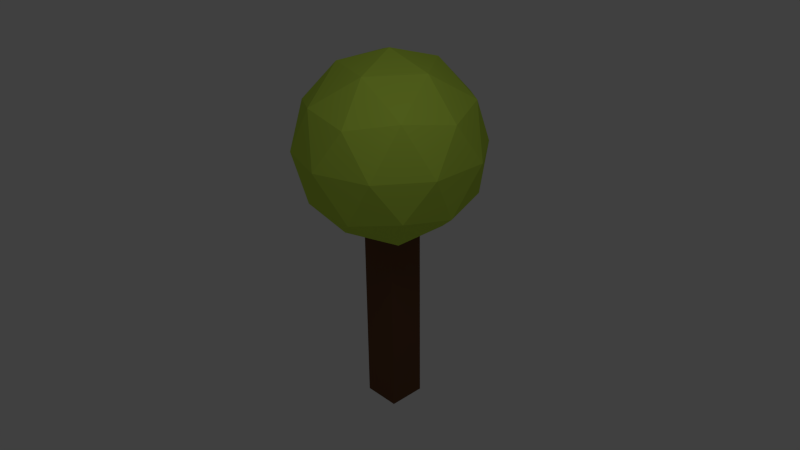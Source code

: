 # Source: tree.blend  (saved by Blender 2.62.0; exported with 4.5.12 LTS)
import bpy
from mathutils import Matrix  # noqa: F401  (used for matrix-valued properties, if any)

bpy.ops.wm.read_factory_settings(use_empty=True)
scene = bpy.context.scene
scene.name = 'Scene'

# ---- collections
col_collection_1 = bpy.data.collections.new('Collection 1'); scene.collection.children.link(col_collection_1)

# ---- materials (node trees are filled in below, after node groups)
mat_wood = bpy.data.materials.new('wood')
mat_wood.alpha_threshold = 0.0
mat_wood.use_transparent_shadow = False
mat_wood.diffuse_color = (0.1523, 0.07029, 0.03479, 1.0)
mat_wood.roughness = 0.5
mat_wood.line_color = (0.0, 0.0, 0.0, 1.0)
mat_leaves = bpy.data.materials.new('leaves')
mat_leaves.alpha_threshold = 0.0
mat_leaves.use_transparent_shadow = False
mat_leaves.diffuse_color = (0.5745, 0.8, 0.08247, 1.0)
mat_leaves.roughness = 0.5
mat_leaves.line_color = (0.0, 0.0, 0.0, 1.0)

# ---- material node trees

# ---- world
world_world = bpy.data.worlds.new('World'); scene.world = world_world
world_world.color = (0.05088, 0.05088, 0.05088)
world_world.use_sun_shadow = False
world_world.sun_shadow_jitter_overblur = 0.0
world_world.cycles.sampling_method = 'MANUAL'
world_world.cycles.sample_map_resolution = 256
world_world.light_settings.ao_factor = 0.15

# ---- cameras
cam_camera = bpy.data.cameras.new('Camera')
cam_camera.clip_end = 100.0
cam_camera.lens = 35.0
cam_camera.sensor_width = 32.0
cam_camera.sensor_height = 18.0
cam_camera.ortho_scale = 7.314
cam_camera.dof.focus_distance = 0.0
cam_camera.dof.aperture_fstop = 128.0

# ---- lights
light_lamp = bpy.data.lights.new('Lamp', 'POINT')
light_lamp.transmission_factor = 0.0
light_lamp.cutoff_distance = 30.0
light_lamp.energy = 100.0
light_lamp.shadow_buffer_clip_start = 1.001
light_lamp.shadow_soft_size = 1.0
light_lamp.shadow_maximum_resolution = 0.006
light_lamp.use_absolute_resolution = True
light_lamp.cycles.use_multiple_importance_sampling = False

# ---- meshes
me_tree = bpy.data.meshes.new('tree')
me_tree.from_pydata([(0.4014, 0.4014, 0.004106), (0.4014, -0.4014, 0.004106), (-0.4014, -0.4014, 0.004106), (-0.4014, 0.4014, 0.004106), (0.4014, 0.4014, 4.512), (0.4014, -0.4014, 4.512), (-0.4014, -0.4014, 4.512), (-0.4014, 0.4014, 4.512), (3.112e-10, -3.784e-09, 3.89), (1.422, -1.033, 4.977), (-0.5432, -1.672, 4.977), (-1.758, -3.784e-09, 4.977), (-0.5432, 1.672, 4.977), (1.422, 1.033, 4.977), (0.5432, -1.672, 6.735), (-1.422, -1.033, 6.735), (-1.422, 1.033, 6.735), (0.5432, 1.672, 6.735), (1.758, -3.784e-09, 6.735), (3.112e-10, -3.784e-09, 7.821), (-0.3193, -0.9827, 4.184), (0.8359, -0.6073, 4.184), (0.5166, -1.59, 4.823), (0.8359, 0.6073, 4.184), (1.672, -3.784e-09, 4.823), (-1.033, -3.784e-09, 4.184), (-1.353, -0.9827, 4.823), (-0.3193, 0.9827, 4.184), (-1.353, 0.9827, 4.823), (0.5166, 1.59, 4.823), (1.869, 0.6073, 5.856), (1.869, -0.6073, 5.856), (1.155, -1.59, 5.856), (3.112e-10, -1.965, 5.856), (-1.155, -1.59, 5.856), (-1.869, -0.6073, 5.856), (-1.869, 0.6073, 5.856), (-1.155, 1.59, 5.856), (3.112e-10, 1.965, 5.856), (1.155, 1.59, 5.856), (1.353, -0.9827, 6.889), (-0.5166, -1.59, 6.889), (-1.672, -3.784e-09, 6.889), (-0.5166, 1.59, 6.889), (1.353, 0.9827, 6.889), (1.033, -3.784e-09, 7.528), (0.3193, -0.9827, 7.528), (-0.8359, -0.6073, 7.528), (-0.8359, 0.6073, 7.528), (0.3193, 0.9827, 7.528)], [], [(0, 1, 2, 3), (4, 7, 6, 5), (0, 4, 5, 1), (1, 5, 6, 2), (2, 6, 7, 3), (4, 0, 3, 7), (22, 10, 20), (20, 21, 22), (9, 22, 21), (21, 20, 8), (24, 9, 21), (21, 23, 24), (13, 24, 23), (23, 21, 8), (26, 11, 25), (25, 20, 26), (10, 26, 20), (20, 25, 8), (28, 12, 27), (27, 25, 28), (11, 28, 25), (25, 27, 8), (29, 13, 23), (23, 27, 29), (12, 29, 27), (27, 23, 8), (31, 9, 24), (24, 30, 31), (18, 31, 30), (30, 24, 13), (33, 10, 22), (22, 32, 33), (14, 33, 32), (32, 22, 9), (35, 11, 26), (26, 34, 35), (15, 35, 34), (34, 26, 10), (37, 12, 28), (28, 36, 37), (16, 37, 36), (36, 28, 11), (39, 13, 29), (29, 38, 39), (17, 39, 38), (38, 29, 12), (40, 14, 32), (32, 31, 40), (18, 40, 31), (31, 32, 9), (41, 15, 34), (34, 33, 41), (14, 41, 33), (33, 34, 10), (42, 16, 36), (36, 35, 42), (15, 42, 35), (35, 36, 11), (43, 17, 38), (38, 37, 43), (16, 43, 37), (37, 38, 12), (44, 18, 30), (30, 39, 44), (17, 44, 39), (39, 30, 13), (46, 14, 40), (40, 45, 46), (19, 46, 45), (45, 40, 18), (47, 15, 41), (41, 46, 47), (19, 47, 46), (46, 41, 14), (48, 16, 42), (42, 47, 48), (19, 48, 47), (47, 42, 15), (49, 17, 43), (43, 48, 49), (19, 49, 48), (48, 43, 16), (45, 18, 44), (44, 49, 45), (19, 45, 49), (49, 44, 17)])
me_tree.polygons.foreach_set('material_index', [0, 0, 0, 0, 0, 0, 1, 1, 1, 1, 1, 1, 1, 1, 1, 1, 1, 1, 1, 1, 1, 1, 1, 1, 1, 1, 1, 1, 1, 1, 1, 1, 1, 1, 1, 1, 1, 1, 1, 1, 1, 1, 1, 1, 1, 1, 1, 1, 1, 1, 1, 1, 1, 1, 1, 1, 1, 1, 1, 1, 1, 1, 1, 1, 1, 1, 1, 1, 1, 1, 1, 1, 1, 1, 1, 1, 1, 1, 1, 1, 1, 1, 1, 1, 1, 1])
me_tree.materials.append(mat_wood)
me_tree.materials.append(mat_leaves)
me_tree.materials.append(None)
me_tree.use_remesh_preserve_volume = False
me_tree.use_remesh_preserve_attributes = False
me_tree.use_mirror_vertex_groups = False
me_tree.update()
arm_armature = bpy.data.armatures.new('Armature')  # bones are not reproduced

# ---- objects
ob_armature = bpy.data.objects.new('Armature', arm_armature)
ob_tree = bpy.data.objects.new('tree', me_tree)
ob_lamp = bpy.data.objects.new('Lamp', light_lamp)
ob_camera = bpy.data.objects.new('Camera', cam_camera)

# ---- transforms, parenting, visibility, modifiers, constraints
ob_armature.location = (0.0, 0.0, 0.0)
ob_armature.show_in_front = True
ob_armature.lineart.crease_threshold = 0.0
ob_tree.parent = ob_armature
ob_tree.location = (0.0, 0.0, 0.0)
ob_tree.lock_rotations_4d = False
ob_tree.empty_display_type = 'ARROWS'
ob_tree.lineart.crease_threshold = 0.0
_vg = ob_tree.vertex_groups.new(name='root')
_vg.add([0, 1, 2, 3, 4, 5, 6, 7], 1.0, 'REPLACE')
_vg = ob_tree.vertex_groups.new(name='leaves')
for _i, _w in zip([8, 9, 10, 11, 12, 13, 14, 15, 16, 17, 18, 19, 20, 21, 22, 23, 24, 25, 26, 27, 28, 29, 30, 31, 32, 33, 34, 35, 36, 37, 38, 39, 40, 41, 42, 43, 44, 45, 46, 47, 48, 49], [1.0, 1.0, 1.0, 1.0, 1.0, 1.0, 1.0, 1.0, 1.0, 1.0, 1.0, 1.0, 1.0, 1.0, 1.0, 1.0, 1.0, 1.0, 1.0, 1.0, 1.0, 1.0, 1.0, 1.0, 1.0, 1.0, 1.0, 1.0, 1.0, 1.0, 1.0, 1.0, 1.0, 1.0, 1.0, 1.0, 1.0, 1.0, 1.0, 1.0, 1.0, 1.0]): _vg.add([_i], _w, 'REPLACE')
_m = ob_tree.modifiers.new('Armature', 'ARMATURE')
_m.object = ob_armature
ob_lamp.location = (4.336, -2.957, 11.11)
ob_lamp.rotation_euler = (0.6503, 0.05522, 1.866)
ob_lamp.lock_rotations_4d = False
ob_lamp.empty_display_type = 'ARROWS'
ob_lamp.color = (0.0, 0.0, 0.0, 0.0)
ob_lamp.lineart.crease_threshold = 0.0
ob_camera.location = (11.85, -10.83, 12.11)
ob_camera.rotation_euler = (1.109, 0.01082, 0.8149)
ob_camera.lock_rotations_4d = False
ob_camera.empty_display_type = 'ARROWS'
ob_camera.color = (0.0, 0.0, 0.0, 0.0)
ob_camera.display_type = 'WIRE'
ob_camera.lineart.crease_threshold = 0.0

# ---- collection membership
col_collection_1.objects.link(ob_armature)
col_collection_1.objects.link(ob_tree)
col_collection_1.objects.link(ob_lamp)
col_collection_1.objects.link(ob_camera)

# ---- scene / render settings (as saved in the file)
scene.camera = ob_camera
scene.frame_start = 1; scene.frame_end = 31; scene.frame_set(1)
scene.render.engine = 'BLENDER_EEVEE_NEXT'
scene.render.image_settings.color_mode = 'RGB'
scene.render.image_settings.compression = 90
scene.render.resolution_percentage = 50
scene.render.dither_intensity = 0.0
scene.render.bake_margin = 2
scene.render.bake_bias = 0.0
scene.cycles.use_denoising = False
scene.cycles.samples = 10
scene.cycles.sampling_pattern = 'TABULATED_SOBOL'
scene.cycles.light_sampling_threshold = 0.0
scene.cycles.use_adaptive_sampling = False
scene.cycles.use_light_tree = False
scene.cycles.blur_glossy = 0.0
scene.cycles.volume_bounces = 1
scene.cycles.pixel_filter_type = 'GAUSSIAN'
scene.cycles.sample_clamp_indirect = 0.0
scene.view_settings.view_transform = 'Standard'
bpy.context.view_layer.update()
